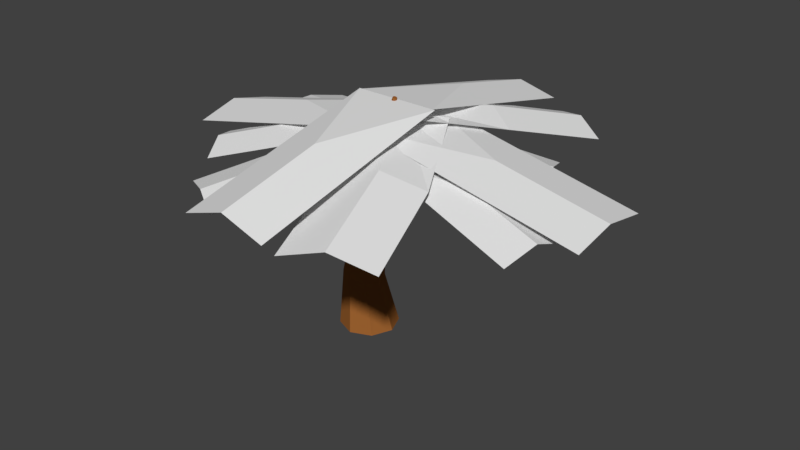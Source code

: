 # Source: Palmeira_Medium.blend  (saved by Blender 2.78.0; exported with 4.5.12 LTS)
import bpy
from mathutils import Matrix  # noqa: F401  (used for matrix-valued properties, if any)

bpy.ops.wm.read_factory_settings(use_empty=True)
scene = bpy.context.scene
scene.name = 'Scene'

# ---- collections
col_collection_1 = bpy.data.collections.new('Collection 1'); scene.collection.children.link(col_collection_1)

# ---- materials (node trees are filled in below, after node groups)
mat_tronco_palmeira = bpy.data.materials.new('Tronco_Palmeira')
mat_tronco_palmeira.alpha_threshold = 0.0
mat_tronco_palmeira.use_transparent_shadow = False
mat_tronco_palmeira.diffuse_color = (0.3263, 0.1191, 0.02918, 1.0)
mat_tronco_palmeira.roughness = 0.5
mat_folhas_palmeira = bpy.data.materials.new('Folhas_Palmeira')
mat_folhas_palmeira.alpha_threshold = 0.0
mat_folhas_palmeira.use_transparent_shadow = False
mat_folhas_palmeira.roughness = 0.5

# ---- material node trees

# ---- world
world_world = bpy.data.worlds.new('World'); scene.world = world_world
world_world.color = (0.05088, 0.05088, 0.05088)
world_world.use_sun_shadow = False
world_world.sun_shadow_jitter_overblur = 0.0
world_world.cycles.sampling_method = 'MANUAL'

# ---- meshes
me_cylinder = bpy.data.meshes.new('Cylinder')
me_cylinder.from_pydata([(0.04503, 2.024, -1.39), (-0.3815, 1.425, 2.302), (1.476, 1.431, -1.39), (0.5915, 1.007, 2.041), (2.069, -9.85e-08, -1.39), (0.9945, -6.643e-08, 1.933), (1.476, -1.431, -1.39), (0.5915, -1.007, 2.041), (0.04503, -2.024, -1.39), (-0.3815, -1.425, 2.302), (-1.386, -1.431, -1.39), (-1.354, -1.007, 2.562), (-1.979, 1.411e-08, -1.39), (-1.757, 1.283e-08, 2.67), (-1.386, 1.431, -1.39), (-1.354, 1.007, 2.562), (0.9298, 0.6264, 7.667), (0.3247, 0.8859, 7.829), (1.18, -1.066e-07, 7.6), (0.9298, -0.6264, 7.667), (0.3247, -0.8859, 7.829), (-0.2803, -0.6264, 7.991), (-0.531, -5.729e-08, 8.059), (-0.2803, 0.6264, 7.991), (2.017, 0.3227, 12.9), (1.705, 0.4564, 12.98), (2.146, -1.322e-07, 12.86), (2.017, -0.3227, 12.9), (1.705, -0.4564, 12.98), (1.394, -0.3227, 13.06), (1.264, -1.069e-07, 13.1), (1.394, 0.3227, 13.06), (2.46, 0.1052, 15.39), (2.358, 0.1487, 15.42), (2.502, -1.51e-07, 15.38), (2.46, -0.1052, 15.39), (2.358, -0.1487, 15.42), (2.257, -0.1052, 15.45), (2.215, -1.427e-07, 15.46), (2.257, 0.1052, 15.45)], [], [(0, 3, 2), (2, 5, 4), (5, 6, 4), (7, 8, 6), (9, 10, 8), (11, 12, 10), (3, 18, 5), (12, 15, 14), (14, 1, 0), (6, 10, 14), (22, 29, 30), (11, 20, 21), (15, 17, 1), (1, 16, 3), (7, 18, 19), (13, 21, 22), (9, 19, 20), (13, 23, 15), (28, 37, 29), (19, 28, 20), (18, 24, 26), (22, 31, 23), (20, 29, 21), (18, 27, 19), (17, 24, 16), (23, 25, 17), (38, 36, 33), (26, 35, 27), (25, 32, 24), (25, 39, 33), (30, 37, 38), (28, 35, 36), (26, 32, 34), (31, 38, 39), (0, 1, 3), (2, 3, 5), (5, 7, 6), (7, 9, 8), (9, 11, 10), (11, 13, 12), (3, 16, 18), (12, 13, 15), (14, 15, 1), (14, 0, 2), (2, 4, 6), (6, 8, 10), (10, 12, 14), (14, 2, 6), (22, 21, 29), (11, 9, 20), (15, 23, 17), (1, 17, 16), (7, 5, 18), (13, 11, 21), (9, 7, 19), (13, 22, 23), (28, 36, 37), (19, 27, 28), (18, 16, 24), (22, 30, 31), (20, 28, 29), (18, 26, 27), (17, 25, 24), (23, 31, 25), (34, 32, 33), (33, 39, 38), (38, 37, 36), (36, 35, 34), (34, 33, 36), (26, 34, 35), (25, 33, 32), (25, 31, 39), (30, 29, 37), (28, 27, 35), (26, 24, 32), (31, 30, 38)])
me_cylinder.materials.append(mat_tronco_palmeira)
me_cylinder.use_remesh_preserve_volume = False
me_cylinder.use_remesh_preserve_attributes = False
me_cylinder.use_mirror_vertex_groups = False
me_cylinder.update()
me_plane = bpy.data.meshes.new('Plane')
me_plane.from_pydata([(-1.077, -3.079, -0.9499), (3.848, -3.079, -4.139), (-1.077, 3.32, -0.9499), (3.848, 3.32, -4.139), (-0.05949, -7.05, -1.594), (-1.955, -7.05, -1.594), (-1.901, 6.996, -1.594), (-0.1138, 6.996, -1.594), (-0.1138, 0.1702, -1.192e-07), (-0.1138, 13.82, -3.189), (-1.901, 0.1702, -1.192e-07), (-1.901, 13.82, -3.189), (-1.955, 0.1915, -1.192e-07), (-1.955, -14.29, -3.189), (-0.05949, 0.1915, -1.192e-07), (-0.05949, -14.29, -3.189), (-3.251, -3.338, -2.344), (-3.251, 2.513, -2.344), (1.386, 3.32, -2.544), (1.386, -3.079, -2.544), (-0.9993, 2.513, -0.7495), (-5.502, 2.513, -3.938), (-0.9993, -3.338, -0.7495), (-5.502, -3.338, -3.938), (-2.372, 3.703, -2.531), (-1.221, 5.518, -2.565), (-0.5244, 1.158, -1.27), (-1.917, 9.879, -3.86), (-1.676, -0.6574, -1.236), (-3.069, 8.063, -3.826), (-0.5586, -3.609, -2.273), (3.004, -6.103, -4.636), (-0.2322, 1.02, -2.273), (3.33, -1.474, -4.636), (1.549, -0.2272, -3.455), (1.223, -4.856, -3.455), (-1.092, -1.084, -2.086), (1.993, 2.703, -4.229), (-1.588, 2.924, -2.086), (1.497, 6.711, -4.229), (-0.0452, 4.818, -3.157), (0.4505, 0.8092, -3.157), (-1.106, -7.064, -2.906), (-2.48, -4.522, -2.906), (-1.502, 0.7258, -1.566), (-3.458, -9.77, -4.246), (-0.128, -1.816, -1.566), (-2.084, -12.31, -4.246), (1.05, -4.759, -2.515), (-0.7522, -6.61, -2.515), (-1.858, -0.1864, -0.9205), (-0.03998, -13.49, -4.109), (-0.05616, 1.665, -0.9205), (1.762, -11.64, -4.109), (-3.052, -1.011, -2.344), (-2.416, 3.252, -2.344), (-0.7758, 0.8202, -1.06), (-4.056, 5.683, -3.627), (-1.412, -3.442, -1.06), (-4.693, 1.421, -3.627), (-0.6753, 7.204, -1.96), (0.729, 4.493, -1.96), (-0.3144, -0.8719, -0.491), (1.772, 9.857, -3.43), (-1.719, 1.839, -0.491), (0.368, 12.57, -3.43), (-1.007, 6.996, -0.8855), (-1.007, 0.1702, -1.192e-07), (-1.007, 13.82, -2.48), (-1.797, 4.611, -2.196), (-1.1, 0.2504, -1.253), (-2.493, 8.971, -3.492), (-3.251, -0.4122, -1.594), (-0.9993, -0.4122, -0.7495), (-5.502, -0.4122, -3.188), (-2.734, 1.12, -1.953), (-1.094, -1.311, -1.06), (-4.374, 3.552, -3.237), (-1.007, -7.05, -0.6228), (-1.007, 0.1915, -1.192e-07), (-1.007, -14.29, -2.217), (-1.793, -5.793, -2.355), (-0.8148, -0.545, -1.566), (-2.771, -11.04, -3.694), (0.02684, 5.848, -1.293), (-1.016, 0.4837, -0.491), (1.07, 11.21, -2.762), (-1.077, 0.1205, -0.9499), (3.848, 0.1205, -3.552), (1.386, 0.1205, -1.957), (-1.34, 0.9199, -2.086), (1.745, 4.707, -3.615), (0.2026, 2.813, -2.543), (-0.3954, -1.295, -2.273), (3.167, -3.789, -3.93), (1.386, -2.542, -2.749), (0.1488, -5.685, -1.687), (-0.9572, 0.7391, -0.9205), (0.8611, -12.57, -3.282), (-2.284, -4.457, -2.533), (-3.063, -0.3156, -2.63), (-1.478, 2.679, -1.25), (-4.648, -3.31, -4.009), (-0.6984, -1.462, -1.154), (-3.869, -7.452, -3.912), (-2.677, -2.379, -1.964), (-1.088, 0.6086, -1.202), (-4.263, -5.374, -3.343)], [], [(66, 10, 67), (88, 18, 89), (89, 2, 87), (68, 6, 66), (78, 14, 79), (80, 4, 78), (72, 22, 73), (74, 16, 72), (70, 24, 28), (69, 29, 24), (95, 33, 34), (93, 34, 32), (91, 40, 92), (92, 38, 90), (81, 46, 82), (83, 42, 81), (97, 48, 52), (96, 53, 48), (76, 54, 58), (75, 59, 54), (84, 64, 85), (86, 60, 84), (7, 68, 66), (8, 66, 67), (25, 71, 69), (26, 69, 70), (17, 74, 72), (20, 72, 73), (55, 77, 75), (56, 75, 76), (5, 80, 78), (12, 78, 79), (45, 81, 43), (43, 82, 44), (63, 84, 61), (61, 85, 62), (0, 89, 87), (19, 88, 89), (41, 90, 36), (37, 92, 41), (30, 95, 93), (35, 94, 95), (49, 98, 96), (50, 96, 97), (105, 103, 106), (107, 99, 105), (102, 105, 100), (100, 106, 101), (66, 6, 10), (88, 3, 18), (89, 18, 2), (68, 11, 6), (78, 4, 14), (80, 15, 4), (72, 16, 22), (74, 23, 16), (70, 69, 24), (69, 71, 29), (95, 94, 33), (93, 95, 34), (91, 39, 40), (92, 40, 38), (81, 42, 46), (83, 47, 42), (97, 96, 48), (96, 98, 53), (76, 75, 54), (75, 77, 59), (84, 60, 64), (86, 65, 60), (7, 9, 68), (8, 7, 66), (25, 27, 71), (26, 25, 69), (17, 21, 74), (20, 17, 72), (55, 57, 77), (56, 55, 75), (5, 13, 80), (12, 5, 78), (45, 83, 81), (43, 81, 82), (63, 86, 84), (61, 84, 85), (0, 19, 89), (19, 1, 88), (41, 92, 90), (37, 91, 92), (30, 35, 95), (35, 31, 94), (49, 51, 98), (50, 49, 96), (105, 99, 103), (107, 104, 99), (102, 107, 105), (100, 105, 106)])
_uv = me_plane.uv_layers.new(name='UVMap')
_uv.uv.foreach_set('vector', [0.5, 0.4808, 0.8067, 0.9945, 0.5, 0.9945, 0.5, 9.581e-05, 0.8194, 0.4584, 0.5, 0.4584, 0.5, 0.4584, 0.8194, 0.994, 0.5, 0.994, 0.5, -0.002161, 0.8067, 0.4808, 0.5, 0.4808, 0.5, 0.4967, 0.2119, -0.0003826, 0.5, -0.0003826, 0.5, 0.9967, 0.2119, 0.4967, 0.5, 0.4967, 0.5, 0.4715, 0.2079, -0.004583, 0.5, -0.004583, 0.5, 0.9973, 0.2079, 0.4715, 0.5, 0.4715, 0.5, 0.9945, 0.8067, 0.4808, 0.8067, 0.9945, 0.5, 0.4808, 0.8067, -0.002161, 0.8067, 0.4808, 0.5, 0.4584, 0.8194, 9.573e-05, 0.8194, 0.4584, 0.5, 0.994, 0.8194, 0.4584, 0.8194, 0.994, 0.5, 9.581e-05, 0.8194, 0.4584, 0.5, 0.4584, 0.5, 0.4584, 0.8194, 0.994, 0.5, 0.994, 0.5, 0.4967, 0.2119, -0.0003826, 0.5, -0.0003826, 0.5, 0.9967, 0.2119, 0.4967, 0.5, 0.4967, 0.5, -0.0003826, 0.2119, 0.4967, 0.2119, -0.0003826, 0.5, 0.4967, 0.2119, 0.9967, 0.2119, 0.4967, 0.5, -0.004583, 0.2079, 0.4715, 0.2079, -0.004583, 0.5, 0.4715, 0.2079, 0.9973, 0.2079, 0.4715, 0.5, 0.4808, 0.8067, 0.9945, 0.5, 0.9945, 0.5, -0.002161, 0.8067, 0.4808, 0.5, 0.4808, 0.1933, 0.4808, 0.5, -0.002161, 0.5, 0.4808, 0.1933, 0.9945, 0.5, 0.4808, 0.5, 0.9945, 0.1933, 0.4808, 0.5, -0.002161, 0.5, 0.4808, 0.1933, 0.9945, 0.5, 0.4808, 0.5, 0.9945, 0.7921, 0.4715, 0.5, 0.9973, 0.5, 0.4715, 0.7921, -0.004583, 0.5, 0.4715, 0.5, -0.004583, 0.7921, 0.4715, 0.5, 0.9973, 0.5, 0.4715, 0.7921, -0.004583, 0.5, 0.4715, 0.5, -0.004583, 0.7881, 0.4967, 0.5, 0.9967, 0.5, 0.4967, 0.7881, -0.0003827, 0.5, 0.4967, 0.5, -0.0003826, 0.7881, 0.9967, 0.5, 0.4967, 0.7881, 0.4967, 0.7881, 0.4967, 0.5, -0.0003826, 0.7881, -0.0003827, 0.1933, -0.002161, 0.5, 0.4808, 0.1933, 0.4808, 0.1933, 0.4808, 0.5, 0.9945, 0.1933, 0.9945, 0.1806, 0.994, 0.5, 0.4584, 0.5, 0.994, 0.1806, 0.4584, 0.5, 9.581e-05, 0.5, 0.4584, 0.1806, 0.4584, 0.5, 0.994, 0.1806, 0.994, 0.1806, 9.59e-05, 0.5, 0.4584, 0.1806, 0.4584, 0.1806, 0.994, 0.5, 0.4584, 0.5, 0.994, 0.1806, 0.4584, 0.5, 9.581e-05, 0.5, 0.4584, 0.7881, 0.4967, 0.5, 0.9967, 0.5, 0.4967, 0.7881, -0.0003827, 0.5, 0.4967, 0.5, -0.0003826, 0.5, 0.4715, 0.2079, -0.004583, 0.5, -0.004583, 0.5, 0.9973, 0.2079, 0.4715, 0.5, 0.4715, 0.7921, 0.9973, 0.5, 0.4715, 0.7921, 0.4715, 0.7921, 0.4715, 0.5, -0.004583, 0.7921, -0.004583, 0.5, 0.4808, 0.8067, 0.4808, 0.8067, 0.9945, 0.5, 9.581e-05, 0.8194, 9.573e-05, 0.8194, 0.4584, 0.5, 0.4584, 0.8194, 0.4584, 0.8194, 0.994, 0.5, -0.002161, 0.8067, -0.002161, 0.8067, 0.4808, 0.5, 0.4967, 0.2119, 0.4967, 0.2119, -0.0003826, 0.5, 0.9967, 0.2119, 0.9967, 0.2119, 0.4967, 0.5, 0.4715, 0.2079, 0.4715, 0.2079, -0.004583, 0.5, 0.9973, 0.2079, 0.9973, 0.2079, 0.4715, 0.5, 0.9945, 0.5, 0.4808, 0.8067, 0.4808, 0.5, 0.4808, 0.5, -0.002161, 0.8067, -0.002161, 0.5, 0.4584, 0.5, 9.581e-05, 0.8194, 9.573e-05, 0.5, 0.994, 0.5, 0.4584, 0.8194, 0.4584, 0.5, 9.581e-05, 0.8194, 9.573e-05, 0.8194, 0.4584, 0.5, 0.4584, 0.8194, 0.4584, 0.8194, 0.994, 0.5, 0.4967, 0.2119, 0.4967, 0.2119, -0.0003826, 0.5, 0.9967, 0.2119, 0.9967, 0.2119, 0.4967, 0.5, -0.0003826, 0.5, 0.4967, 0.2119, 0.4967, 0.5, 0.4967, 0.5, 0.9967, 0.2119, 0.9967, 0.5, -0.004583, 0.5, 0.4715, 0.2079, 0.4715, 0.5, 0.4715, 0.5, 0.9973, 0.2079, 0.9973, 0.5, 0.4808, 0.8067, 0.4808, 0.8067, 0.9945, 0.5, -0.002161, 0.8067, -0.002161, 0.8067, 0.4808, 0.1933, 0.4808, 0.1933, -0.002161, 0.5, -0.002161, 0.1933, 0.9945, 0.1933, 0.4808, 0.5, 0.4808, 0.1933, 0.4808, 0.1933, -0.002161, 0.5, -0.002161, 0.1933, 0.9945, 0.1933, 0.4808, 0.5, 0.4808, 0.7921, 0.4715, 0.7921, 0.9973, 0.5, 0.9973, 0.7921, -0.004583, 0.7921, 0.4715, 0.5, 0.4715, 0.7921, 0.4715, 0.7921, 0.9973, 0.5, 0.9973, 0.7921, -0.004583, 0.7921, 0.4715, 0.5, 0.4715, 0.7881, 0.4967, 0.7881, 0.9967, 0.5, 0.9967, 0.7881, -0.0003827, 0.7881, 0.4967, 0.5, 0.4967, 0.7881, 0.9967, 0.5, 0.9967, 0.5, 0.4967, 0.7881, 0.4967, 0.5, 0.4967, 0.5, -0.0003826, 0.1933, -0.002161, 0.5, -0.002161, 0.5, 0.4808, 0.1933, 0.4808, 0.5, 0.4808, 0.5, 0.9945, 0.1806, 0.994, 0.1806, 0.4584, 0.5, 0.4584, 0.1806, 0.4584, 0.1806, 9.59e-05, 0.5, 9.581e-05, 0.1806, 0.4584, 0.5, 0.4584, 0.5, 0.994, 0.1806, 9.59e-05, 0.5, 9.581e-05, 0.5, 0.4584, 0.1806, 0.994, 0.1806, 0.4584, 0.5, 0.4584, 0.1806, 0.4584, 0.1806, 9.59e-05, 0.5, 9.581e-05, 0.7881, 0.4967, 0.7881, 0.9967, 0.5, 0.9967, 0.7881, -0.0003827, 0.7881, 0.4967, 0.5, 0.4967, 0.5, 0.4715, 0.2079, 0.4715, 0.2079, -0.004583, 0.5, 0.9973, 0.2079, 0.9973, 0.2079, 0.4715, 0.7921, 0.9973, 0.5, 0.9973, 0.5, 0.4715, 0.7921, 0.4715, 0.5, 0.4715, 0.5, -0.004583])
me_plane.materials.append(mat_folhas_palmeira)
me_plane.use_remesh_preserve_volume = False
me_plane.use_remesh_preserve_attributes = False
me_plane.use_mirror_vertex_groups = False
me_plane.update()
arm_armature_004 = bpy.data.armatures.new('Armature.004')  # bones are not reproduced

# ---- objects
ob_palmeira_001 = bpy.data.objects.new('Palmeira.001', arm_armature_004)
ob_palmeira = bpy.data.objects.new('Palmeira.', me_cylinder)
ob_folhas_palmeira = bpy.data.objects.new('Folhas_Palmeira', me_plane)

# ---- transforms, parenting, visibility, modifiers, constraints
ob_palmeira_001.location = (0.3895, 0.0, -0.2487)
ob_palmeira_001.scale = (1.655, 1.655, 1.655)
ob_palmeira_001.lineart.crease_threshold = 0.0
ob_palmeira.parent = ob_palmeira_001
ob_palmeira.matrix_parent_inverse = Matrix(((0.6044, 0.0, 0.0, -0.2354), (0.0, 0.6044, 0.0, 0.0), (0.0, 0.0, 0.6044, 0.1503), (0.0, 0.0, 0.0, 1.0)))
ob_palmeira.location = (-0.7632, 0.0, 0.0)
ob_palmeira.lineart.crease_threshold = 0.0
_vg = ob_palmeira.vertex_groups.new(name='Tronco_Inicio')
_vg.add([0, 1, 2, 3, 4, 5, 6, 7, 8, 9, 10, 11, 12, 13, 14, 15], 1.0, 'REPLACE')
_vg = ob_palmeira.vertex_groups.new(name='Tronco_Meio')
_vg.add([1, 3, 5, 7, 9, 11, 13, 15, 16, 17, 18, 19, 20, 21, 22, 23], 1.0, 'REPLACE')
_vg = ob_palmeira.vertex_groups.new(name='Tronco_Fim')
_vg.add([16, 17, 18, 19, 20, 21, 22, 23, 24, 25, 26, 27, 28, 29, 30, 31, 32, 33, 34, 35, 36, 37, 38, 39], 1.0, 'REPLACE')
_m = ob_palmeira.modifiers.new('Armature', 'ARMATURE')
_m.object = ob_palmeira_001
ob_folhas_palmeira.parent = ob_palmeira
ob_folhas_palmeira.matrix_parent_inverse = Matrix(((1.0, 0.0, 0.0, 0.7632), (0.0, 1.0, 0.0, 0.0), (0.0, 0.0, 1.0, 0.0), (0.0, 0.0, 0.0, 1.0)))
ob_folhas_palmeira.location = (4.73, 0.0, 15.27)
ob_folhas_palmeira.scale = (3.151, 1.0, 1.0)
ob_folhas_palmeira.lineart.crease_threshold = 0.0
_vg = ob_folhas_palmeira.vertex_groups.new(name='Tronco_Inicio')
_vg = ob_folhas_palmeira.vertex_groups.new(name='Tronco_Meio')
_vg = ob_folhas_palmeira.vertex_groups.new(name='Tronco_Fim')
_vg = ob_folhas_palmeira.vertex_groups.new(name='Folha.006')
_vg.add([4, 5, 12, 14, 42, 43, 44, 46, 48, 49, 50, 52, 78, 79, 81, 82, 96, 97], 1.0, 'REPLACE')
_vg = ob_folhas_palmeira.vertex_groups.new(name='Folha.008')
_vg.add([4, 5, 13, 15, 42, 43, 45, 47, 48, 49, 51, 53, 78, 80, 81, 83, 96, 98], 1.0, 'REPLACE')
_vg = ob_folhas_palmeira.vertex_groups.new(name='Folha.007')
_vg.add([6, 7, 8, 10, 24, 25, 26, 28, 60, 61, 62, 64, 66, 67, 69, 70, 84, 85], 1.0, 'REPLACE')
_vg = ob_folhas_palmeira.vertex_groups.new(name='Folha.009')
for _i, _w in zip([1, 3, 4, 5, 6, 7, 9, 11, 13, 15, 16, 17, 18, 19, 21, 23, 24, 25, 27, 29, 31, 33, 34, 35, 37, 39, 40, 41, 42, 43, 45, 47, 48, 49, 51, 53, 54, 55, 57, 59, 60, 61, 63, 65, 66, 68, 69, 71, 72, 74, 75, 77, 78, 80, 81, 83, 84, 86, 88, 89, 91, 92, 94, 95, 96, 98, 99, 100, 102, 104, 105, 107], [1.0, 0.9997, 0.9799, 1.0, 1.0, 1.0, 1.0, 1.0, 0.9932, 0.9848, 0.9955, 0.9824, 0.9939, 0.9983, 0.9671, 0.9894, 1.0, 1.0, 1.0, 1.0, 1.0, 0.9997, 0.9939, 0.9983, 1.0, 0.9997, 0.9939, 0.9983, 0.9799, 1.0, 0.9932, 0.9848, 0.9799, 1.0, 0.9932, 0.9848, 0.9955, 0.9824, 0.9671, 0.9894, 1.0, 1.0, 1.0, 1.0, 1.0, 1.0, 1.0, 1.0, 0.989, 0.9783, 0.989, 0.9783, 0.99, 0.989, 0.99, 0.989, 1.0, 1.0, 0.9998, 0.9961, 0.9998, 0.9961, 0.9998, 0.9961, 0.99, 0.989, 0.9955, 0.9824, 0.9671, 0.9894, 0.989, 0.9783]): _vg.add([_i], _w, 'REPLACE')
_vg = ob_folhas_palmeira.vertex_groups.new(name='Folha.010')
_vg.add([0, 2, 18, 19, 30, 32, 34, 35, 36, 38, 40, 41, 87, 89, 90, 92, 93, 95], 1.0, 'REPLACE')
_vg = ob_folhas_palmeira.vertex_groups.new(name='Folha.011')
_vg.add([1, 3, 18, 19, 31, 33, 34, 35, 37, 39, 40, 41, 88, 89, 91, 92, 94, 95], 1.0, 'REPLACE')
_vg = ob_folhas_palmeira.vertex_groups.new(name='Folha.012')
_vg.add([16, 17, 20, 22, 54, 55, 56, 58, 72, 73, 75, 76, 99, 100, 101, 103, 105, 106], 1.0, 'REPLACE')
_vg = ob_folhas_palmeira.vertex_groups.new(name='Folha.013')
_vg.add([16, 17, 21, 23, 54, 55, 57, 59, 72, 74, 75, 77, 99, 100, 102, 104, 105, 107], 1.0, 'REPLACE')
_m = ob_folhas_palmeira.modifiers.new('Armature', 'ARMATURE')
_m.object = ob_palmeira_001

# ---- collection membership
col_collection_1.objects.link(ob_palmeira_001)
col_collection_1.objects.link(ob_palmeira)
col_collection_1.objects.link(ob_folhas_palmeira)

# ---- scene / render settings (as saved in the file)
scene.frame_start = 1; scene.frame_end = 180; scene.frame_set(0)
scene.render.engine = 'BLENDER_EEVEE_NEXT'
scene.render.resolution_percentage = 50
scene.render.dither_intensity = 0.0
scene.cycles.use_denoising = False
scene.cycles.samples = 128
scene.cycles.sampling_pattern = 'TABULATED_SOBOL'
scene.cycles.light_sampling_threshold = 0.0
scene.cycles.use_adaptive_sampling = False
scene.cycles.use_light_tree = False
scene.cycles.blur_glossy = 0.0
scene.cycles.sample_clamp_indirect = 0.0
scene.view_settings.view_transform = 'Standard'
bpy.context.view_layer.update()

# ---- added for rendering (the .blend has no active camera and no usable light): camera, sun
cam_auto = bpy.data.cameras.new('AutoCamera')
cam_auto.lens = 50.0
cam_auto.sensor_width = 36.0
cam_auto.clip_end = 1000.0
ob_auto_camera = bpy.data.objects.new('AutoCamera', cam_auto)
scene.collection.objects.link(ob_auto_camera)
ob_auto_camera.location = (42.5948, -48.7159, 39.3166)
ob_auto_camera.rotation_euler = (1.09748, -7.21219e-08, 0.694738)
scene.camera = ob_auto_camera
light_auto_sun = bpy.data.lights.new('AutoSun', 'SUN')
light_auto_sun.energy = 3.0
light_auto_sun.angle = 0.0523599
ob_auto_sun = bpy.data.objects.new('AutoSun', light_auto_sun)
scene.collection.objects.link(ob_auto_sun)
ob_auto_sun.rotation_euler = (0.872665, 0.174533, 0.523599)
bpy.context.view_layer.update()
